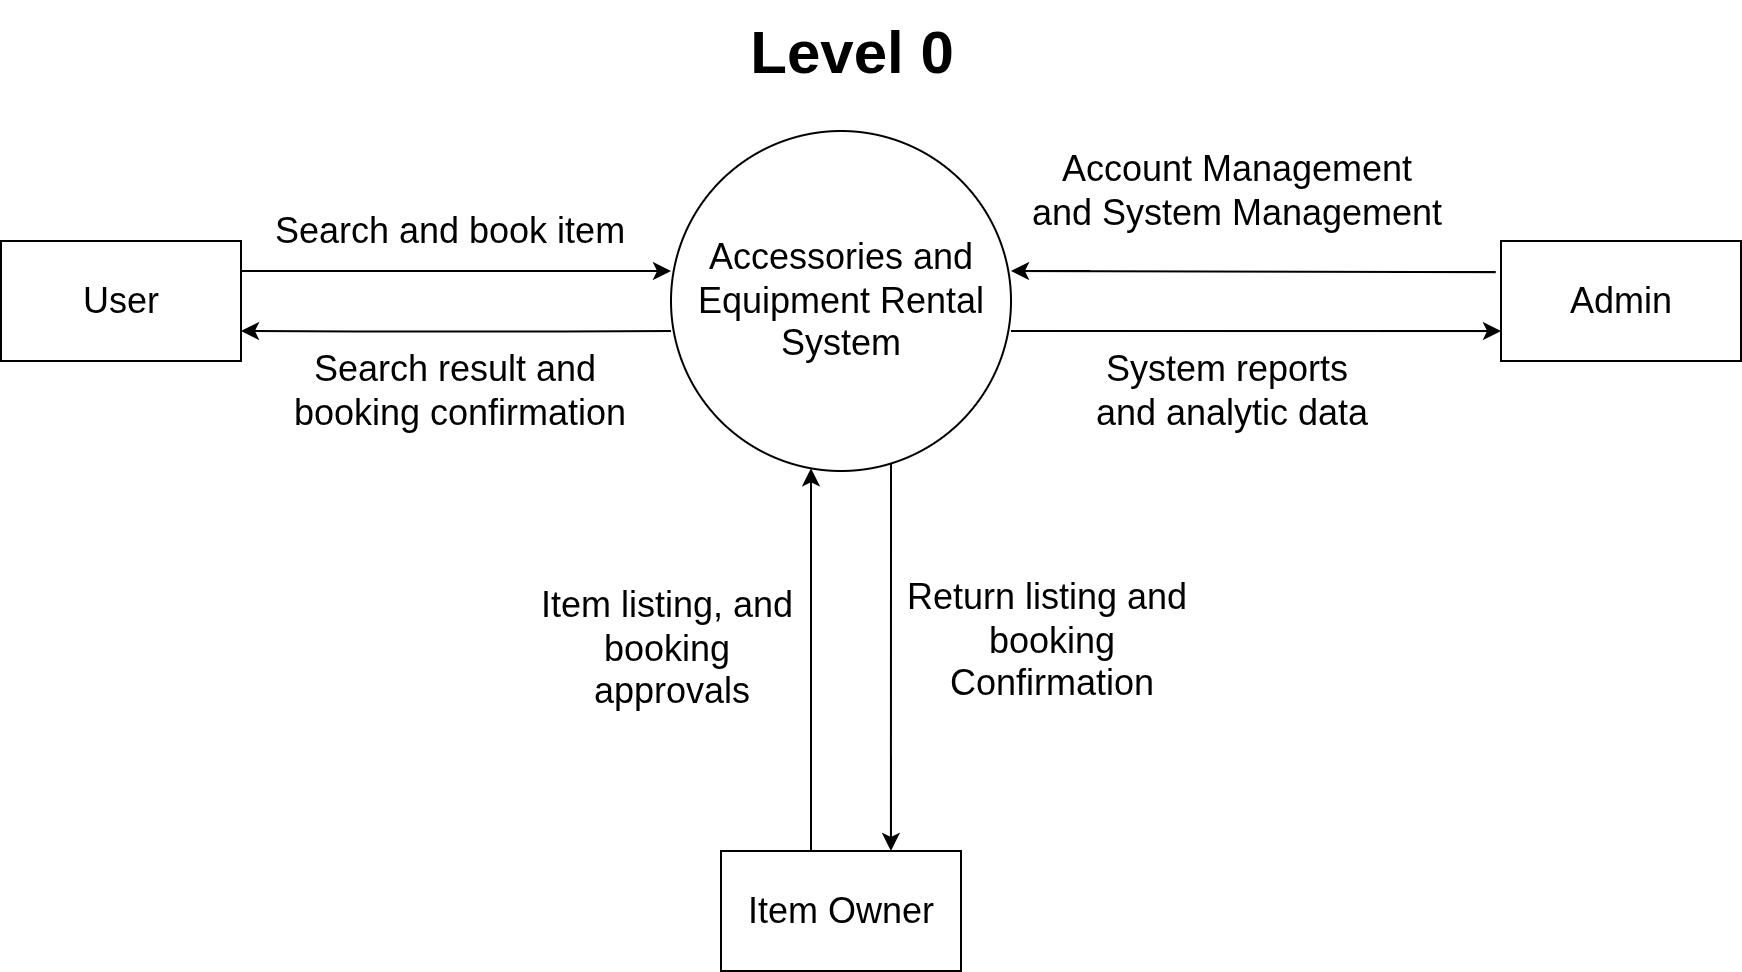

The diagram above was exported from draw.io. Its source (the exported page's mxGraphModel, read from the mxfile embedded in the PNG):
<mxGraphModel dx="2280" dy="820" grid="1" gridSize="10" guides="1" tooltips="1" connect="1" arrows="1" fold="1" page="1" pageScale="1" pageWidth="827" pageHeight="1169" math="0" shadow="0">
  <root>
    <mxCell id="0" />
    <mxCell id="1" parent="0" />
    <mxCell id="2" style="edgeStyle=orthogonalEdgeStyle;curved=1;rounded=0;orthogonalLoop=1;jettySize=auto;html=1;fontSize=18;entryX=1;entryY=0.75;entryDx=0;entryDy=0;" edge="1" target="6" parent="1">
      <mxGeometry relative="1" as="geometry">
        <mxPoint x="85" y="750" as="sourcePoint" />
        <mxPoint x="-85" y="750" as="targetPoint" />
      </mxGeometry>
    </mxCell>
    <mxCell id="3" style="edgeStyle=orthogonalEdgeStyle;curved=1;rounded=0;orthogonalLoop=1;jettySize=auto;html=1;fontSize=18;entryX=0;entryY=0.75;entryDx=0;entryDy=0;" edge="1" target="8" parent="1">
      <mxGeometry relative="1" as="geometry">
        <mxPoint x="255" y="750" as="sourcePoint" />
        <mxPoint x="405" y="750" as="targetPoint" />
      </mxGeometry>
    </mxCell>
    <mxCell id="4" value="Accessories and Equipment Rental System" style="ellipse;whiteSpace=wrap;html=1;aspect=fixed;fontSize=18;" vertex="1" parent="1">
      <mxGeometry x="85" y="650" width="170" height="170" as="geometry" />
    </mxCell>
    <mxCell id="5" style="rounded=0;orthogonalLoop=1;jettySize=auto;html=1;entryX=0;entryY=0.5;entryDx=0;entryDy=0;fontSize=18;exitX=1;exitY=0.25;exitDx=0;exitDy=0;" edge="1" source="6" parent="1">
      <mxGeometry relative="1" as="geometry">
        <mxPoint x="-85" y="720" as="sourcePoint" />
        <mxPoint x="84.99999999999955" y="720" as="targetPoint" />
      </mxGeometry>
    </mxCell>
    <mxCell id="6" value="User" style="rounded=0;whiteSpace=wrap;html=1;fontSize=18;" vertex="1" parent="1">
      <mxGeometry x="-250" y="705" width="120" height="60" as="geometry" />
    </mxCell>
    <mxCell id="7" style="edgeStyle=orthogonalEdgeStyle;curved=1;rounded=0;orthogonalLoop=1;jettySize=auto;html=1;entryX=1;entryY=0.5;entryDx=0;entryDy=0;fontSize=18;exitX=-0.022;exitY=0.26;exitDx=0;exitDy=0;exitPerimeter=0;" edge="1" source="8" parent="1">
      <mxGeometry relative="1" as="geometry">
        <mxPoint x="405" y="720" as="sourcePoint" />
        <mxPoint x="255.00000000000045" y="720" as="targetPoint" />
      </mxGeometry>
    </mxCell>
    <mxCell id="8" value="Admin" style="rounded=0;whiteSpace=wrap;html=1;fontSize=18;" vertex="1" parent="1">
      <mxGeometry x="500" y="705" width="120" height="60" as="geometry" />
    </mxCell>
    <mxCell id="9" style="edgeStyle=orthogonalEdgeStyle;curved=1;rounded=0;orthogonalLoop=1;jettySize=auto;html=1;fontSize=18;" edge="1" source="10" target="4" parent="1">
      <mxGeometry relative="1" as="geometry">
        <Array as="points">
          <mxPoint x="155" y="910" />
          <mxPoint x="155" y="910" />
        </Array>
      </mxGeometry>
    </mxCell>
    <mxCell id="10" value="Item Owner" style="rounded=0;whiteSpace=wrap;html=1;fontSize=18;" vertex="1" parent="1">
      <mxGeometry x="110" y="1010" width="120" height="60" as="geometry" />
    </mxCell>
    <mxCell id="11" style="edgeStyle=orthogonalEdgeStyle;curved=1;rounded=0;orthogonalLoop=1;jettySize=auto;html=1;entryX=0.708;entryY=0;entryDx=0;entryDy=0;entryPerimeter=0;fontSize=18;" edge="1" source="4" target="10" parent="1">
      <mxGeometry relative="1" as="geometry">
        <Array as="points">
          <mxPoint x="195" y="860" />
          <mxPoint x="195" y="860" />
        </Array>
      </mxGeometry>
    </mxCell>
    <mxCell id="12" value="Item listing, and&amp;nbsp;&lt;div&gt;&lt;span style=&quot;background-color: transparent; color: light-dark(rgb(0, 0, 0), rgb(255, 255, 255));&quot;&gt;booking&amp;nbsp;&lt;/span&gt;&lt;div&gt;approvals&lt;/div&gt;&lt;/div&gt;" style="text;html=1;align=center;verticalAlign=middle;resizable=0;points=[];autosize=1;strokeColor=none;fillColor=none;rotation=0;fontSize=18;" vertex="1" parent="1">
      <mxGeometry x="10" y="869" width="150" height="80" as="geometry" />
    </mxCell>
    <mxCell id="13" value="Return listing and&amp;nbsp;&lt;div&gt;booking&lt;/div&gt;&lt;div&gt;Confirmation&lt;/div&gt;" style="text;html=1;align=center;verticalAlign=middle;resizable=0;points=[];autosize=1;strokeColor=none;fillColor=none;rotation=0;fontSize=18;" vertex="1" parent="1">
      <mxGeometry x="190" y="865" width="170" height="80" as="geometry" />
    </mxCell>
    <mxCell id="14" value="Search and book item" style="text;html=1;align=center;verticalAlign=middle;resizable=0;points=[];autosize=1;strokeColor=none;fillColor=none;fontSize=18;" vertex="1" parent="1">
      <mxGeometry x="-126.5" y="680" width="200" height="40" as="geometry" />
    </mxCell>
    <mxCell id="15" value="Search result and&amp;nbsp;&lt;div&gt;booking confirmation&lt;/div&gt;" style="text;html=1;align=center;verticalAlign=middle;resizable=0;points=[];autosize=1;strokeColor=none;fillColor=none;fontSize=18;" vertex="1" parent="1">
      <mxGeometry x="-116" y="750" width="190" height="60" as="geometry" />
    </mxCell>
    <mxCell id="16" value="&amp;nbsp;Account Management&lt;div&gt;&amp;nbsp;and System Management&lt;/div&gt;" style="text;html=1;align=center;verticalAlign=middle;resizable=0;points=[];autosize=1;strokeColor=none;fillColor=none;fontSize=18;" vertex="1" parent="1">
      <mxGeometry x="250" y="650" width="230" height="60" as="geometry" />
    </mxCell>
    <mxCell id="17" value="System reports&amp;nbsp;&lt;div&gt;and analytic data&lt;/div&gt;" style="text;html=1;align=center;verticalAlign=middle;resizable=0;points=[];autosize=1;strokeColor=none;fillColor=none;fontSize=18;" vertex="1" parent="1">
      <mxGeometry x="285" y="750" width="160" height="60" as="geometry" />
    </mxCell>
    <mxCell id="18" value="&lt;b&gt;&lt;font style=&quot;font-size: 30px;&quot;&gt;Level 0&lt;/font&gt;&lt;/b&gt;" style="text;html=1;align=center;verticalAlign=middle;resizable=0;points=[];autosize=1;strokeColor=none;fillColor=none;fontSize=18;" vertex="1" parent="1">
      <mxGeometry x="110" y="585" width="130" height="50" as="geometry" />
    </mxCell>
  </root>
</mxGraphModel>